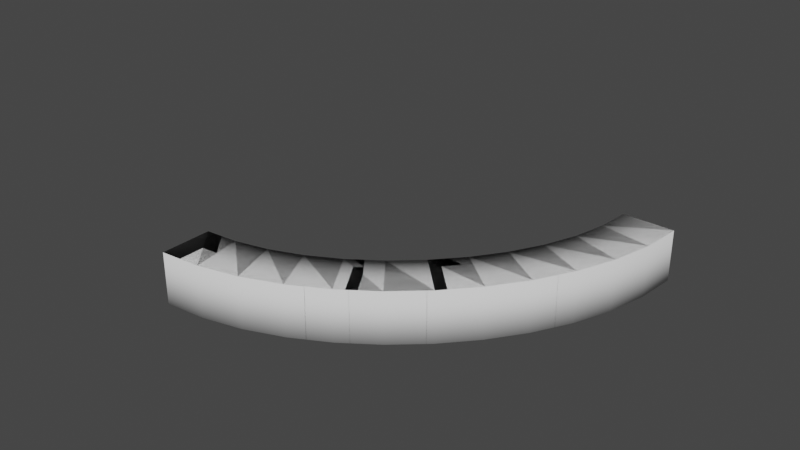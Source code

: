# Source: semi-circle.blend  (saved by Blender 2.82.7; exported with 4.5.12 LTS)
import bpy
from mathutils import Matrix  # noqa: F401  (used for matrix-valued properties, if any)

bpy.ops.wm.read_factory_settings(use_empty=True)
scene = bpy.context.scene
scene.name = 'Scene'

# ---- collections
col_collection = bpy.data.collections.new('Collection'); scene.collection.children.link(col_collection)

# ---- world
world_world = bpy.data.worlds.new('World'); scene.world = world_world
world_world.use_nodes = True; world_world.node_tree.nodes.clear()
_N = world_world.node_tree.nodes; _L = world_world.node_tree.links
n0 = _N.new('ShaderNodeOutputWorld'); n0.name = 'World Output'; n0.location = (300, 300)
n1 = _N.new('ShaderNodeBackground'); n1.name = 'Background'; n1.location = (10, 300)
n1.inputs[0].default_value = (0.05088, 0.05088, 0.05088, 1.0)
_L.new(n1.outputs[0], n0.inputs[0])
n0.is_active_output = True
world_world.color = (0.05088, 0.05088, 0.05088)
world_world.use_sun_shadow = False
world_world.sun_shadow_jitter_overblur = 0.0

# ---- meshes
me_beziercurve_005 = bpy.data.meshes.new('BezierCurve.005')
me_beziercurve_005.from_pydata([(-6.0, -7.746, -0.2538), (-6.0, -8.254, -0.2538), (-6.0, -8.254, 0.2538), (-6.0, -7.746, 0.2538), (-5.042, -7.668, -0.2538), (-4.963, -8.17, -0.2538), (-4.963, -8.17, 0.2538), (-5.042, -7.668, 0.2538), (-4.094, -7.443, -0.2538), (-3.943, -7.927, -0.2538), (-3.943, -7.927, 0.2538), (-4.094, -7.443, 0.2538), (-3.169, -7.082, -0.2538), (-2.956, -7.543, -0.2538), (-2.956, -7.543, 0.2538), (-3.169, -7.082, 0.2538), (-2.282, -6.599, -0.2538), (-2.014, -7.03, -0.2538), (-2.014, -7.03, 0.2538), (-2.282, -6.599, 0.2538), (-1.448, -6.008, -0.2538), (-1.131, -6.404, -0.2538), (-1.131, -6.404, 0.2538), (-1.448, -6.008, 0.2538), (-0.6795, -5.321, -0.2538), (-0.3205, -5.679, -0.2538), (-0.3205, -5.679, 0.2538), (-0.6795, -5.321, 0.2538), (0.007577, -4.552, -0.2538), (0.4045, -4.869, -0.2538), (0.4045, -4.869, 0.2538), (0.007577, -4.552, 0.2538), (0.5994, -3.718, -0.2538), (1.03, -3.986, -0.2538), (1.03, -3.986, 0.2538), (0.5994, -3.718, 0.2538), (1.082, -2.831, -0.2538), (1.543, -3.044, -0.2538), (1.543, -3.044, 0.2538), (1.082, -2.831, 0.2538), (1.443, -1.906, -0.2538), (1.927, -2.057, -0.2538), (1.927, -2.057, 0.2538), (1.443, -1.906, 0.2538), (1.668, -0.958, -0.2538), (2.17, -1.037, -0.2538), (2.17, -1.037, 0.2538), (1.668, -0.958, 0.2538), (1.746, -7.451e-08, -0.2538), (2.254, 7.451e-08, -0.2538), (2.254, 7.451e-08, 0.2538), (1.746, -7.451e-08, 0.2538)], [], [(0, 3, 7, 4), (1, 0, 4, 5), (2, 1, 5, 6), (3, 2, 6, 7), (4, 7, 11, 8), (5, 4, 8, 9), (6, 5, 9, 10), (7, 6, 10, 11), (8, 11, 15, 12), (9, 8, 12, 13), (10, 9, 13, 14), (11, 10, 14, 15), (12, 15, 19, 16), (13, 12, 16, 17), (14, 13, 17, 18), (15, 14, 18, 19), (16, 19, 23, 20), (17, 16, 20, 21), (18, 17, 21, 22), (19, 18, 22, 23), (20, 23, 27, 24), (21, 20, 24, 25), (22, 21, 25, 26), (23, 22, 26, 27), (24, 27, 31, 28), (25, 24, 28, 29), (26, 25, 29, 30), (27, 26, 30, 31), (28, 31, 35, 32), (29, 28, 32, 33), (30, 29, 33, 34), (31, 30, 34, 35), (32, 35, 39, 36), (33, 32, 36, 37), (34, 33, 37, 38), (35, 34, 38, 39), (36, 39, 43, 40), (37, 36, 40, 41), (38, 37, 41, 42), (39, 38, 42, 43), (40, 43, 47, 44), (41, 40, 44, 45), (42, 41, 45, 46), (43, 42, 46, 47), (44, 47, 51, 48), (45, 44, 48, 49), (46, 45, 49, 50), (47, 46, 50, 51)])
me_beziercurve_005.polygons.foreach_set('use_smooth', [True] * 48)
_uv = me_beziercurve_005.uv_layers.new(name='UVMap')
_uv.uv.foreach_set('vector', [0.0, 1.0, 0.0, 0.75, 0.08333, 0.75, 0.08333, 1.0, 0.0, 0.25, 0.0, 0.0, 0.08333, 0.0, 0.08333, 0.25, 0.0, 0.5, 0.0, 0.25, 0.08333, 0.25, 0.08333, 0.5, 0.0, 0.75, 0.0, 0.5, 0.08333, 0.5, 0.08333, 0.75, 0.08333, 1.0, 0.08333, 0.75, 0.1667, 0.75, 0.1667, 1.0, 0.08333, 0.25, 0.08333, 0.0, 0.1667, 0.0, 0.1667, 0.25, 0.08333, 0.5, 0.08333, 0.25, 0.1667, 0.25, 0.1667, 0.5, 0.08333, 0.75, 0.08333, 0.5, 0.1667, 0.5, 0.1667, 0.75, 0.1667, 1.0, 0.1667, 0.75, 0.25, 0.75, 0.25, 1.0, 0.1667, 0.25, 0.1667, 0.0, 0.25, 0.0, 0.25, 0.25, 0.1667, 0.5, 0.1667, 0.25, 0.25, 0.25, 0.25, 0.5, 0.1667, 0.75, 0.1667, 0.5, 0.25, 0.5, 0.25, 0.75, 0.25, 1.0, 0.25, 0.75, 0.3333, 0.75, 0.3333, 1.0, 0.25, 0.25, 0.25, 0.0, 0.3333, 0.0, 0.3333, 0.25, 0.25, 0.5, 0.25, 0.25, 0.3333, 0.25, 0.3333, 0.5, 0.25, 0.75, 0.25, 0.5, 0.3333, 0.5, 0.3333, 0.75, 0.3333, 1.0, 0.3333, 0.75, 0.4167, 0.75, 0.4167, 1.0, 0.3333, 0.25, 0.3333, 0.0, 0.4167, 0.0, 0.4167, 0.25, 0.3333, 0.5, 0.3333, 0.25, 0.4167, 0.25, 0.4167, 0.5, 0.3333, 0.75, 0.3333, 0.5, 0.4167, 0.5, 0.4167, 0.75, 0.4167, 1.0, 0.4167, 0.75, 0.5, 0.75, 0.5, 1.0, 0.4167, 0.25, 0.4167, 0.0, 0.5, 0.0, 0.5, 0.25, 0.4167, 0.5, 0.4167, 0.25, 0.5, 0.25, 0.5, 0.5, 0.4167, 0.75, 0.4167, 0.5, 0.5, 0.5, 0.5, 0.75, 0.5, 1.0, 0.5, 0.75, 0.5833, 0.75, 0.5833, 1.0, 0.5, 0.25, 0.5, 0.0, 0.5833, 0.0, 0.5833, 0.25, 0.5, 0.5, 0.5, 0.25, 0.5833, 0.25, 0.5833, 0.5, 0.5, 0.75, 0.5, 0.5, 0.5833, 0.5, 0.5833, 0.75, 0.5833, 1.0, 0.5833, 0.75, 0.6667, 0.75, 0.6667, 1.0, 0.5833, 0.25, 0.5833, 0.0, 0.6667, 0.0, 0.6667, 0.25, 0.5833, 0.5, 0.5833, 0.25, 0.6667, 0.25, 0.6667, 0.5, 0.5833, 0.75, 0.5833, 0.5, 0.6667, 0.5, 0.6667, 0.75, 0.6667, 1.0, 0.6667, 0.75, 0.75, 0.75, 0.75, 1.0, 0.6667, 0.25, 0.6667, 0.0, 0.75, 0.0, 0.75, 0.25, 0.6667, 0.5, 0.6667, 0.25, 0.75, 0.25, 0.75, 0.5, 0.6667, 0.75, 0.6667, 0.5, 0.75, 0.5, 0.75, 0.75, 0.75, 1.0, 0.75, 0.75, 0.8333, 0.75, 0.8333, 1.0, 0.75, 0.25, 0.75, 0.0, 0.8333, 0.0, 0.8333, 0.25, 0.75, 0.5, 0.75, 0.25, 0.8333, 0.25, 0.8333, 0.5, 0.75, 0.75, 0.75, 0.5, 0.8333, 0.5, 0.8333, 0.75, 0.8333, 1.0, 0.8333, 0.75, 0.9167, 0.75, 0.9167, 1.0, 0.8333, 0.25, 0.8333, 0.0, 0.9167, 0.0, 0.9167, 0.25, 0.8333, 0.5, 0.8333, 0.25, 0.9167, 0.25, 0.9167, 0.5, 0.8333, 0.75, 0.8333, 0.5, 0.9167, 0.5, 0.9167, 0.75, 0.9167, 1.0, 0.9167, 0.75, 1.0, 0.75, 1.0, 1.0, 0.9167, 0.25, 0.9167, 0.0, 1.0, 0.0, 1.0, 0.25, 0.9167, 0.5, 0.9167, 0.25, 1.0, 0.25, 1.0, 0.5, 0.9167, 0.75, 0.9167, 0.5, 1.0, 0.5, 1.0, 0.75])
me_beziercurve_005.use_remesh_fix_poles = True
me_beziercurve_005.use_remesh_preserve_attributes = False
me_beziercurve_005.use_mirror_vertex_groups = False
me_beziercurve_005.update()
me_beziercurve_006 = bpy.data.meshes.new('BezierCurve.006')
me_beziercurve_006.from_pydata([(-6.0, -7.298, -0.7016), (-6.0, -8.702, -0.7016), (-6.0, -8.702, 0.7016), (-6.0, -7.298, 0.7016), (-5.112, -7.226, -0.7016), (-4.892, -8.612, -0.7016), (-4.892, -8.612, 0.7016), (-5.112, -7.226, 0.7016), (-4.228, -7.015, -0.7016), (-3.809, -8.355, -0.7016), (-3.809, -8.355, 0.7016), (-4.228, -7.015, 0.7016), (-3.358, -6.676, -0.7016), (-2.767, -7.949, -0.7016), (-2.767, -7.949, 0.7016), (-3.358, -6.676, 0.7016), (-2.519, -6.219, -0.7016), (-1.777, -7.41, -0.7016), (-1.777, -7.41, 0.7016), (-2.519, -6.219, 0.7016), (-1.727, -5.657, -0.7016), (-0.8519, -6.755, -0.7016), (-0.8519, -6.755, 0.7016), (-1.727, -5.657, 0.7016), (-0.9961, -5.004, -0.7016), (-0.003866, -5.996, -0.7016), (-0.003866, -5.996, 0.7016), (-0.9961, -5.004, 0.7016), (-0.3425, -4.273, -0.7016), (0.7546, -5.148, -0.7016), (0.7546, -5.148, 0.7016), (-0.3425, -4.273, 0.7016), (0.2194, -3.481, -0.7016), (1.41, -4.223, -0.7016), (1.41, -4.223, 0.7016), (0.2194, -3.481, 0.7016), (0.6762, -2.642, -0.7016), (1.949, -3.233, -0.7016), (1.949, -3.233, 0.7016), (0.6762, -2.642, 0.7016), (1.015, -1.772, -0.7016), (2.355, -2.191, -0.7016), (2.355, -2.191, 0.7016), (1.015, -1.772, 0.7016), (1.226, -0.8879, -0.7016), (2.612, -1.108, -0.7016), (2.612, -1.108, 0.7016), (1.226, -0.8879, 0.7016), (1.298, -2.086e-07, -0.7016), (2.702, 2.086e-07, -0.7016), (2.702, 2.086e-07, 0.7016), (1.298, -2.086e-07, 0.7016)], [], [(0, 3, 7, 4), (1, 0, 4, 5), (2, 1, 5, 6), (3, 2, 6, 7), (4, 7, 11, 8), (5, 4, 8, 9), (6, 5, 9, 10), (7, 6, 10, 11), (8, 11, 15, 12), (9, 8, 12, 13), (10, 9, 13, 14), (11, 10, 14, 15), (12, 15, 19, 16), (13, 12, 16, 17), (14, 13, 17, 18), (15, 14, 18, 19), (16, 19, 23, 20), (17, 16, 20, 21), (18, 17, 21, 22), (19, 18, 22, 23), (20, 23, 27, 24), (21, 20, 24, 25), (22, 21, 25, 26), (23, 22, 26, 27), (24, 27, 31, 28), (25, 24, 28, 29), (26, 25, 29, 30), (27, 26, 30, 31), (28, 31, 35, 32), (29, 28, 32, 33), (30, 29, 33, 34), (31, 30, 34, 35), (32, 35, 39, 36), (33, 32, 36, 37), (34, 33, 37, 38), (35, 34, 38, 39), (36, 39, 43, 40), (37, 36, 40, 41), (38, 37, 41, 42), (39, 38, 42, 43), (40, 43, 47, 44), (41, 40, 44, 45), (42, 41, 45, 46), (43, 42, 46, 47), (44, 47, 51, 48), (45, 44, 48, 49), (46, 45, 49, 50), (47, 46, 50, 51)])
me_beziercurve_006.polygons.foreach_set('use_smooth', [True] * 48)
_uv = me_beziercurve_006.uv_layers.new(name='UVMap')
_uv.uv.foreach_set('vector', [0.0, 1.0, 0.0, 0.75, 0.08333, 0.75, 0.08333, 1.0, 0.0, 0.25, 0.0, 0.0, 0.08333, 0.0, 0.08333, 0.25, 0.0, 0.5, 0.0, 0.25, 0.08333, 0.25, 0.08333, 0.5, 0.0, 0.75, 0.0, 0.5, 0.08333, 0.5, 0.08333, 0.75, 0.08333, 1.0, 0.08333, 0.75, 0.1667, 0.75, 0.1667, 1.0, 0.08333, 0.25, 0.08333, 0.0, 0.1667, 0.0, 0.1667, 0.25, 0.08333, 0.5, 0.08333, 0.25, 0.1667, 0.25, 0.1667, 0.5, 0.08333, 0.75, 0.08333, 0.5, 0.1667, 0.5, 0.1667, 0.75, 0.1667, 1.0, 0.1667, 0.75, 0.25, 0.75, 0.25, 1.0, 0.1667, 0.25, 0.1667, 0.0, 0.25, 0.0, 0.25, 0.25, 0.1667, 0.5, 0.1667, 0.25, 0.25, 0.25, 0.25, 0.5, 0.1667, 0.75, 0.1667, 0.5, 0.25, 0.5, 0.25, 0.75, 0.25, 1.0, 0.25, 0.75, 0.3333, 0.75, 0.3333, 1.0, 0.25, 0.25, 0.25, 0.0, 0.3333, 0.0, 0.3333, 0.25, 0.25, 0.5, 0.25, 0.25, 0.3333, 0.25, 0.3333, 0.5, 0.25, 0.75, 0.25, 0.5, 0.3333, 0.5, 0.3333, 0.75, 0.3333, 1.0, 0.3333, 0.75, 0.4167, 0.75, 0.4167, 1.0, 0.3333, 0.25, 0.3333, 0.0, 0.4167, 0.0, 0.4167, 0.25, 0.3333, 0.5, 0.3333, 0.25, 0.4167, 0.25, 0.4167, 0.5, 0.3333, 0.75, 0.3333, 0.5, 0.4167, 0.5, 0.4167, 0.75, 0.4167, 1.0, 0.4167, 0.75, 0.5, 0.75, 0.5, 1.0, 0.4167, 0.25, 0.4167, 0.0, 0.5, 0.0, 0.5, 0.25, 0.4167, 0.5, 0.4167, 0.25, 0.5, 0.25, 0.5, 0.5, 0.4167, 0.75, 0.4167, 0.5, 0.5, 0.5, 0.5, 0.75, 0.5, 1.0, 0.5, 0.75, 0.5833, 0.75, 0.5833, 1.0, 0.5, 0.25, 0.5, 0.0, 0.5833, 0.0, 0.5833, 0.25, 0.5, 0.5, 0.5, 0.25, 0.5833, 0.25, 0.5833, 0.5, 0.5, 0.75, 0.5, 0.5, 0.5833, 0.5, 0.5833, 0.75, 0.5833, 1.0, 0.5833, 0.75, 0.6667, 0.75, 0.6667, 1.0, 0.5833, 0.25, 0.5833, 0.0, 0.6667, 0.0, 0.6667, 0.25, 0.5833, 0.5, 0.5833, 0.25, 0.6667, 0.25, 0.6667, 0.5, 0.5833, 0.75, 0.5833, 0.5, 0.6667, 0.5, 0.6667, 0.75, 0.6667, 1.0, 0.6667, 0.75, 0.75, 0.75, 0.75, 1.0, 0.6667, 0.25, 0.6667, 0.0, 0.75, 0.0, 0.75, 0.25, 0.6667, 0.5, 0.6667, 0.25, 0.75, 0.25, 0.75, 0.5, 0.6667, 0.75, 0.6667, 0.5, 0.75, 0.5, 0.75, 0.75, 0.75, 1.0, 0.75, 0.75, 0.8333, 0.75, 0.8333, 1.0, 0.75, 0.25, 0.75, 0.0, 0.8333, 0.0, 0.8333, 0.25, 0.75, 0.5, 0.75, 0.25, 0.8333, 0.25, 0.8333, 0.5, 0.75, 0.75, 0.75, 0.5, 0.8333, 0.5, 0.8333, 0.75, 0.8333, 1.0, 0.8333, 0.75, 0.9167, 0.75, 0.9167, 1.0, 0.8333, 0.25, 0.8333, 0.0, 0.9167, 0.0, 0.9167, 0.25, 0.8333, 0.5, 0.8333, 0.25, 0.9167, 0.25, 0.9167, 0.5, 0.8333, 0.75, 0.8333, 0.5, 0.9167, 0.5, 0.9167, 0.75, 0.9167, 1.0, 0.9167, 0.75, 1.0, 0.75, 1.0, 1.0, 0.9167, 0.25, 0.9167, 0.0, 1.0, 0.0, 1.0, 0.25, 0.9167, 0.5, 0.9167, 0.25, 1.0, 0.25, 1.0, 0.5, 0.9167, 0.75, 0.9167, 0.5, 1.0, 0.5, 1.0, 0.75])
me_beziercurve_006.use_remesh_fix_poles = True
me_beziercurve_006.use_remesh_preserve_attributes = False
me_beziercurve_006.use_mirror_vertex_groups = False
me_beziercurve_006.update()

# ---- curves / text
cu_beziercurve_002 = bpy.data.curves.new('BezierCurve.002', 'CURVE')
cu_beziercurve_002.dimensions = '3D'
_sp = cu_beziercurve_002.splines.new('BEZIER'); _sp.bezier_points.add(1)
_sp.bezier_points.foreach_set('co', [-6.0, -8.0, 0.0, 2.0, 0.0, 0.0])
_sp.bezier_points.foreach_set('handle_left', [-10.0, -8.0, 0.0, 2.0, -4.0, 0.0])
_sp.bezier_points.foreach_set('handle_right', [-2.0, -8.0, 0.0, 2.0, 3.0, 0.0])
for _p, _l, _r in zip(_sp.bezier_points, ['ALIGNED', 'ALIGNED'], ['ALIGNED', 'ALIGNED']): _p.handle_left_type = _l; _p.handle_right_type = _r
_sp.order_u = 0
_sp.order_v = 0
cu_beziercurve_002.use_path = True
cu_beziercurve_002.use_path_clamp = True
cu_beziercurve_002.bevel_mode = 'OBJECT'
cu_beziercurve_002.fill_mode = 'FULL'
cu_plane_002 = bpy.data.curves.new('Plane.002', 'CURVE')
cu_plane_002.dimensions = '3D'
_sp = cu_plane_002.splines.new('POLY'); _sp.points.add(3)
_sp.points.foreach_set('co', [-1.0, -1.0, 0.0, 0.0, 1.0, -1.0, 0.0, 0.0, 1.0, 1.0, 0.0, 0.0, -1.0, 1.0, 0.0, 0.0])
_sp.order_v = 0
_sp.resolution_v = 0
_sp.use_cyclic_u = True
_sp.use_smooth = False
cu_plane_002.use_path_clamp = True
cu_plane_002.fill_mode = 'FULL'

# ---- objects
ob_semi_circle = bpy.data.objects.new('semi-circle', cu_beziercurve_002)
ob_plane = bpy.data.objects.new('Plane', cu_plane_002)
ob_semi_circle_thin = bpy.data.objects.new('semi-circle-thin', me_beziercurve_005)
ob_semi_circle_thick = bpy.data.objects.new('semi-circle-thick', me_beziercurve_006)

# ---- transforms, parenting, visibility, modifiers, constraints
ob_semi_circle.location = (6.0, 0.0, 0.0)
ob_semi_circle.lineart.crease_threshold = 0.0
ob_plane.location = (0.0, 0.0, 0.0)
ob_plane.scale = (0.7016, 0.7016, 0.7016)
ob_plane.lineart.crease_threshold = 0.0
ob_semi_circle_thin.location = (6.0, 0.0, 0.0)
ob_semi_circle_thin.lineart.crease_threshold = 0.0
ob_semi_circle_thick.location = (6.0, 0.0, 0.0)
ob_semi_circle_thick.lineart.crease_threshold = 0.0
cu_beziercurve_002.bevel_object = ob_plane

# ---- collection membership
col_collection.objects.link(ob_semi_circle)
col_collection.objects.link(ob_plane)
col_collection.objects.link(ob_semi_circle_thin)
col_collection.objects.link(ob_semi_circle_thick)

# ---- scene / render settings (as saved in the file)
scene.frame_start = 1; scene.frame_end = 250; scene.frame_set(1)
scene.render.engine = 'BLENDER_EEVEE_NEXT'
scene.cycles.use_denoising = False
scene.cycles.samples = 128
scene.cycles.sampling_pattern = 'TABULATED_SOBOL'
scene.cycles.use_adaptive_sampling = False
scene.cycles.use_light_tree = False
scene.view_settings.view_transform = 'Filmic'
bpy.context.view_layer.update()

# ---- added for rendering (the .blend has no active camera and no usable light): camera, sun
cam_auto = bpy.data.cameras.new('AutoCamera')
cam_auto.lens = 50.0
cam_auto.sensor_width = 36.0
cam_auto.clip_end = 1000.0
ob_auto_camera = bpy.data.objects.new('AutoCamera', cam_auto)
scene.collection.objects.link(ob_auto_camera)
ob_auto_camera.location = (18.9732, -22.7678, 13.1785)
ob_auto_camera.rotation_euler = (1.09748, -7.21219e-08, 0.694738)
scene.camera = ob_auto_camera
light_auto_sun = bpy.data.lights.new('AutoSun', 'SUN')
light_auto_sun.energy = 3.0
light_auto_sun.angle = 0.0523599
ob_auto_sun = bpy.data.objects.new('AutoSun', light_auto_sun)
scene.collection.objects.link(ob_auto_sun)
ob_auto_sun.rotation_euler = (0.872665, 0.174533, 0.523599)
bpy.context.view_layer.update()
